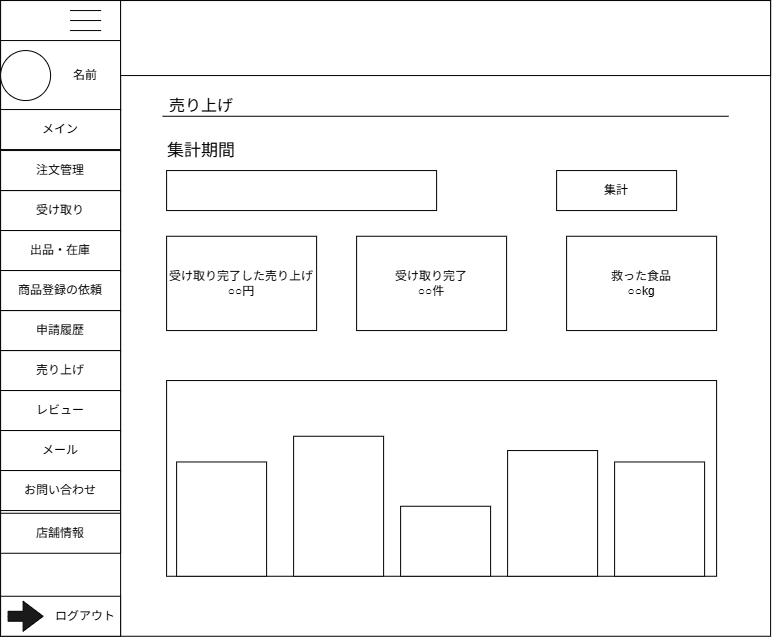

The diagram above was exported from draw.io. Its source (the exported page's mxGraphModel, read from the mxfile embedded in the PNG):
<mxGraphModel dx="-463" dy="259" grid="1" gridSize="10" guides="1" tooltips="1" connect="1" arrows="1" fold="1" page="1" pageScale="1" pageWidth="827" pageHeight="1169" math="0" shadow="0">
  <root>
    <mxCell id="0" />
    <mxCell id="1" parent="0" />
    <mxCell id="hYvsZkjnJoCVQB1nOz56-362" parent="1" style="rounded=0;whiteSpace=wrap;html=1;" value="" vertex="1">
      <mxGeometry height="635.71" width="770" x="2086.1034482758623" y="2259.0486206896553" as="geometry" />
    </mxCell>
    <mxCell id="hYvsZkjnJoCVQB1nOz56-363" parent="1" style="rounded=0;whiteSpace=wrap;html=1;" value="" vertex="1">
      <mxGeometry height="635.71" width="120" x="2086.1034482758623" y="2259.0486206896553" as="geometry" />
    </mxCell>
    <mxCell id="hYvsZkjnJoCVQB1nOz56-364" parent="1" style="rounded=0;whiteSpace=wrap;html=1;" value="" vertex="1">
      <mxGeometry height="70" width="120" x="2086.1034482758623" y="2299.0527383367144" as="geometry" />
    </mxCell>
    <mxCell id="hYvsZkjnJoCVQB1nOz56-365" parent="1" style="shape=partialRectangle;whiteSpace=wrap;html=1;right=0;top=0;bottom=0;fillColor=none;routingCenterX=-0.5;rotation=90;" value="" vertex="1">
      <mxGeometry height="30" width="10" x="2166.1034482758623" y="2259.0527383367144" as="geometry" />
    </mxCell>
    <mxCell id="hYvsZkjnJoCVQB1nOz56-366" parent="1" style="shape=partialRectangle;whiteSpace=wrap;html=1;right=0;top=0;bottom=0;fillColor=none;routingCenterX=-0.5;rotation=90;" value="" vertex="1">
      <mxGeometry height="30" width="10" x="2166.1034482758623" y="2269.0527383367144" as="geometry" />
    </mxCell>
    <mxCell id="hYvsZkjnJoCVQB1nOz56-367" parent="1" style="shape=partialRectangle;whiteSpace=wrap;html=1;right=0;top=0;bottom=0;fillColor=none;routingCenterX=-0.5;rotation=90;" value="" vertex="1">
      <mxGeometry height="30" width="10" x="2166.1034482758623" y="2279.0527383367144" as="geometry" />
    </mxCell>
    <mxCell id="hYvsZkjnJoCVQB1nOz56-368" parent="1" style="ellipse;whiteSpace=wrap;html=1;shapeInside=1;aspect=fixed;" value="" vertex="1">
      <mxGeometry height="50" width="50" x="2086.1034482758623" y="2309.0527383367144" as="geometry" />
    </mxCell>
    <mxCell id="hYvsZkjnJoCVQB1nOz56-369" parent="1" style="rounded=0;whiteSpace=wrap;html=1;" value="メイン" vertex="1">
      <mxGeometry height="40" width="120" x="2086.1034482758623" y="2368.0527383367144" as="geometry" />
    </mxCell>
    <mxCell id="hYvsZkjnJoCVQB1nOz56-370" parent="1" style="rounded=0;whiteSpace=wrap;html=1;" value="受け取り" vertex="1">
      <mxGeometry height="40" width="120" x="2086.1034482758623" y="2449.0527383367144" as="geometry" />
    </mxCell>
    <mxCell id="hYvsZkjnJoCVQB1nOz56-371" parent="1" style="rounded=0;whiteSpace=wrap;html=1;" value="注文管理" vertex="1">
      <mxGeometry height="40" width="120" x="2086.1034482758623" y="2409.0527383367144" as="geometry" />
    </mxCell>
    <mxCell id="hYvsZkjnJoCVQB1nOz56-372" parent="1" style="rounded=0;whiteSpace=wrap;html=1;" value="売り上げ" vertex="1">
      <mxGeometry height="40" width="120" x="2086.1034482758623" y="2609.0527383367144" as="geometry" />
    </mxCell>
    <mxCell id="hYvsZkjnJoCVQB1nOz56-373" parent="1" style="rounded=0;whiteSpace=wrap;html=1;" value="申請履歴" vertex="1">
      <mxGeometry height="40" width="120" x="2086.1034482758623" y="2569.0527383367144" as="geometry" />
    </mxCell>
    <mxCell id="hYvsZkjnJoCVQB1nOz56-374" parent="1" style="rounded=0;whiteSpace=wrap;html=1;" value="出品・在庫" vertex="1">
      <mxGeometry height="40" width="120" x="2086.1034482758623" y="2489.0527383367144" as="geometry" />
    </mxCell>
    <mxCell id="hYvsZkjnJoCVQB1nOz56-375" parent="1" style="rounded=0;whiteSpace=wrap;html=1;" value="" vertex="1">
      <mxGeometry height="40" width="120" x="2086.1034482758623" y="2854.7627383367144" as="geometry" />
    </mxCell>
    <mxCell id="hYvsZkjnJoCVQB1nOz56-376" parent="1" style="text;html=1;whiteSpace=wrap;strokeColor=none;fillColor=none;align=center;verticalAlign=middle;rounded=0;" value="ログアウト" vertex="1">
      <mxGeometry height="40" width="70" x="2136.1034482758623" y="2854.7627383367144" as="geometry" />
    </mxCell>
    <mxCell id="hYvsZkjnJoCVQB1nOz56-377" parent="1" style="html=1;shadow=0;dashed=0;align=center;verticalAlign=middle;shape=mxgraph.arrows2.arrow;dy=0.67;dx=20;notch=0;fillColor=#1A1A1A;" value="" vertex="1">
      <mxGeometry height="30" width="35" x="2093.6034482758623" y="2859.7627383367144" as="geometry" />
    </mxCell>
    <mxCell id="hYvsZkjnJoCVQB1nOz56-378" parent="1" style="rounded=0;whiteSpace=wrap;html=1;" value="レビュー" vertex="1">
      <mxGeometry height="40" width="120" x="2086.1034482758623" y="2649.0527383367144" as="geometry" />
    </mxCell>
    <mxCell id="hYvsZkjnJoCVQB1nOz56-379" parent="1" style="rounded=0;whiteSpace=wrap;html=1;" value="商品登録の依頼" vertex="1">
      <mxGeometry height="40" width="120" x="2086.1034482758623" y="2529.0527383367144" as="geometry" />
    </mxCell>
    <mxCell id="hYvsZkjnJoCVQB1nOz56-380" parent="1" style="rounded=0;whiteSpace=wrap;html=1;" value="" vertex="1">
      <mxGeometry height="75" width="650" x="2206.1034482758623" y="2259.0527383367144" as="geometry" />
    </mxCell>
    <mxCell id="hYvsZkjnJoCVQB1nOz56-381" parent="1" style="text;html=1;whiteSpace=wrap;strokeColor=none;fillColor=none;align=center;verticalAlign=middle;rounded=0;autosize=1;resizable=0;" value="名前" vertex="1">
      <mxGeometry height="30" width="50" x="2146.1034482758623" y="2319.0527383367144" as="geometry" />
    </mxCell>
    <mxCell id="hYvsZkjnJoCVQB1nOz56-382" parent="1" style="text;html=1;whiteSpace=wrap;strokeColor=none;fillColor=none;align=center;verticalAlign=middle;rounded=0;autosize=1;resizable=0;" value="&lt;span style=&quot;font-size: 16px;&quot;&gt;売り上げ&lt;/span&gt;" vertex="1">
      <mxGeometry height="30" width="90" x="2242.1034482758623" y="2349.0486206896553" as="geometry" />
    </mxCell>
    <mxCell id="hYvsZkjnJoCVQB1nOz56-383" edge="1" parent="1" style="endArrow=none;html=1;rounded=0;fontSize=12;startSize=8;endSize=8;curved=1;" value="">
      <mxGeometry height="50" relative="1" width="50" as="geometry">
        <mxPoint x="2248.1034482758623" y="2374.7586206896553" as="sourcePoint" />
        <mxPoint x="2814.1034482758623" y="2374.7586206896553" as="targetPoint" />
      </mxGeometry>
    </mxCell>
    <mxCell id="hYvsZkjnJoCVQB1nOz56-384" parent="1" style="rounded=0;whiteSpace=wrap;html=1;" value="メール" vertex="1">
      <mxGeometry height="40" width="120" x="2086.1034482758623" y="2689.0486206896553" as="geometry" />
    </mxCell>
    <mxCell id="hYvsZkjnJoCVQB1nOz56-385" parent="1" style="rounded=0;whiteSpace=wrap;html=1;" value="お問い合わせ" vertex="1">
      <mxGeometry height="40" width="120" x="2086.1034482758623" y="2729.0486206896553" as="geometry" />
    </mxCell>
    <mxCell id="hYvsZkjnJoCVQB1nOz56-386" parent="1" style="rounded=0;whiteSpace=wrap;html=1;" value="店舗情報" vertex="1">
      <mxGeometry height="40" width="120" x="2086.1034482758623" y="2771.7586206896553" as="geometry" />
    </mxCell>
    <mxCell id="hYvsZkjnJoCVQB1nOz56-387" parent="1" style="text;html=1;whiteSpace=wrap;strokeColor=none;fillColor=none;align=center;verticalAlign=middle;rounded=0;autosize=1;resizable=0;" value="&lt;font style=&quot;font-size: 17px;&quot;&gt;集計期間&lt;/font&gt;" vertex="1">
      <mxGeometry height="30" width="90" x="2242.1034482758623" y="2394.7586206896553" as="geometry" />
    </mxCell>
    <mxCell id="hYvsZkjnJoCVQB1nOz56-388" parent="1" style="rounded=0;whiteSpace=wrap;html=1;" value="" vertex="1">
      <mxGeometry height="40" width="270" x="2252.1034482758623" y="2429.0486206896553" as="geometry" />
    </mxCell>
    <mxCell id="hYvsZkjnJoCVQB1nOz56-389" parent="1" style="rounded=0;whiteSpace=wrap;html=1;" value="集計" vertex="1">
      <mxGeometry height="40" width="120" x="2642.1034482758623" y="2429.0486206896553" as="geometry" />
    </mxCell>
    <mxCell id="hYvsZkjnJoCVQB1nOz56-390" parent="1" style="rounded=0;whiteSpace=wrap;html=1;" value="受け取り完了した売り上げ&lt;br&gt;○○円" vertex="1">
      <mxGeometry height="94.29" width="150" x="2252.1034482758623" y="2494.7586206896553" as="geometry" />
    </mxCell>
    <mxCell id="hYvsZkjnJoCVQB1nOz56-391" parent="1" style="rounded=0;whiteSpace=wrap;html=1;" value="受け取り完了&lt;br&gt;○○件" vertex="1">
      <mxGeometry height="94.29" width="150" x="2442.1034482758623" y="2494.7586206896553" as="geometry" />
    </mxCell>
    <mxCell id="hYvsZkjnJoCVQB1nOz56-392" parent="1" style="rounded=0;whiteSpace=wrap;html=1;" value="救った食品&lt;br&gt;○○kg" vertex="1">
      <mxGeometry height="94.29" width="150" x="2652.1034482758623" y="2494.7586206896553" as="geometry" />
    </mxCell>
    <mxCell id="hYvsZkjnJoCVQB1nOz56-393" parent="1" style="rounded=0;whiteSpace=wrap;html=1;" value="" vertex="1">
      <mxGeometry height="195.71" width="550" x="2252.1034482758623" y="2639.0486206896553" as="geometry" />
    </mxCell>
    <mxCell id="hYvsZkjnJoCVQB1nOz56-394" parent="1" style="rounded=0;whiteSpace=wrap;html=1;" value="" vertex="1">
      <mxGeometry height="114.29" width="90" x="2262.1034482758623" y="2720.4686206896554" as="geometry" />
    </mxCell>
    <mxCell id="hYvsZkjnJoCVQB1nOz56-395" parent="1" style="rounded=0;whiteSpace=wrap;html=1;" value="" vertex="1">
      <mxGeometry height="140" width="90" x="2379.1034482758623" y="2694.7586206896553" as="geometry" />
    </mxCell>
    <mxCell id="hYvsZkjnJoCVQB1nOz56-396" parent="1" style="rounded=0;whiteSpace=wrap;html=1;" value="" vertex="1">
      <mxGeometry height="70" width="90" x="2486.1034482758623" y="2764.7586206896553" as="geometry" />
    </mxCell>
    <mxCell id="hYvsZkjnJoCVQB1nOz56-397" parent="1" style="rounded=0;whiteSpace=wrap;html=1;" value="" vertex="1">
      <mxGeometry height="125.71" width="90" x="2593.1034482758623" y="2709.0486206896553" as="geometry" />
    </mxCell>
    <mxCell id="hYvsZkjnJoCVQB1nOz56-398" parent="1" style="rounded=0;whiteSpace=wrap;html=1;" value="" vertex="1">
      <mxGeometry height="114.29" width="90" x="2700.1034482758623" y="2720.4686206896554" as="geometry" />
    </mxCell>
  </root>
</mxGraphModel>